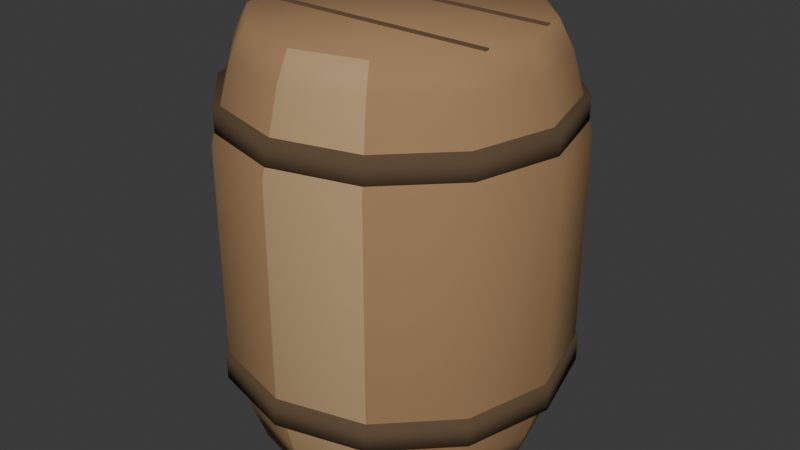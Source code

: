 # Source: wood_barrel_closed.blend  (saved by Blender 5.2.45; exported with 4.5.12 LTS)
import bpy
from mathutils import Matrix  # noqa: F401  (used for matrix-valued properties, if any)

bpy.ops.wm.read_factory_settings(use_empty=True)
scene = bpy.context.scene
scene.name = 'Scene'

# ---- collections
col_collection = bpy.data.collections.new('Collection'); scene.collection.children.link(col_collection)

# ---- materials (node trees are filled in below, after node groups)
mat_wood_005 = bpy.data.materials.new('wood.005')
mat_wood_005.diffuse_color = (0.3663, 0.2195, 0.1095, 1.0)
mat_wood_light_005 = bpy.data.materials.new('wood_light.005')
mat_wood_light_005.diffuse_color = (0.4793, 0.3185, 0.1683, 1.0)
mat_metal_003 = bpy.data.materials.new('metal.003')
mat_metal_003.diffuse_color = (0.1095, 0.07227, 0.03955, 1.0)
mat_wood_seam_002 = bpy.data.materials.new('wood_seam.002')
mat_wood_seam_002.diffuse_color = (0.1413, 0.08866, 0.04971, 1.0)

# ---- material node trees
mat_wood_005.use_nodes = True; mat_wood_005.node_tree.nodes.clear()
_N = mat_wood_005.node_tree.nodes; _L = mat_wood_005.node_tree.links
n0 = _N.new('ShaderNodeBsdfPrincipled'); n0.name = 'Principled BSDF'; n0.location = (-200, 100)
n0.inputs[0].default_value = (0.3663, 0.2195, 0.1095, 1.0)
n0.inputs[2].default_value = 0.94
n0.inputs[10].default_value = 0.005
n0.inputs[13].default_value = 0.15
n1 = _N.new('ShaderNodeOutputMaterial'); n1.name = 'Material Output'; n1.location = (200, 100)
_L.new(n0.outputs[0], n1.inputs[0])
n1.is_active_output = True
mat_wood_light_005.use_nodes = True; mat_wood_light_005.node_tree.nodes.clear()
_N = mat_wood_light_005.node_tree.nodes; _L = mat_wood_light_005.node_tree.links
n0 = _N.new('ShaderNodeBsdfPrincipled'); n0.name = 'Principled BSDF'; n0.location = (-200, 100)
n0.inputs[0].default_value = (0.4793, 0.3185, 0.1683, 1.0)
n0.inputs[2].default_value = 0.94
n0.inputs[10].default_value = 0.005
n0.inputs[13].default_value = 0.15
n1 = _N.new('ShaderNodeOutputMaterial'); n1.name = 'Material Output'; n1.location = (200, 100)
_L.new(n0.outputs[0], n1.inputs[0])
n1.is_active_output = True
mat_metal_003.use_nodes = True; mat_metal_003.node_tree.nodes.clear()
_N = mat_metal_003.node_tree.nodes; _L = mat_metal_003.node_tree.links
n0 = _N.new('ShaderNodeBsdfPrincipled'); n0.name = 'Principled BSDF'; n0.location = (-200, 100)
n0.inputs[0].default_value = (0.1095, 0.07227, 0.03955, 1.0)
n0.inputs[2].default_value = 0.94
n0.inputs[10].default_value = 0.005
n0.inputs[13].default_value = 0.15
n1 = _N.new('ShaderNodeOutputMaterial'); n1.name = 'Material Output'; n1.location = (200, 100)
_L.new(n0.outputs[0], n1.inputs[0])
n1.is_active_output = True
mat_wood_seam_002.use_nodes = True; mat_wood_seam_002.node_tree.nodes.clear()
_N = mat_wood_seam_002.node_tree.nodes; _L = mat_wood_seam_002.node_tree.links
n0 = _N.new('ShaderNodeBsdfPrincipled'); n0.name = 'Principled BSDF'; n0.location = (-200, 100)
n0.inputs[0].default_value = (0.1413, 0.08866, 0.04971, 1.0)
n0.inputs[2].default_value = 0.94
n0.inputs[10].default_value = 0.005
n0.inputs[13].default_value = 0.15
n1 = _N.new('ShaderNodeOutputMaterial'); n1.name = 'Material Output'; n1.location = (200, 100)
_L.new(n0.outputs[0], n1.inputs[0])
n1.is_active_output = True

# ---- world
world_world = bpy.data.worlds.new('World'); scene.world = world_world
world_world.use_nodes = True; world_world.node_tree.nodes.clear()
_N = world_world.node_tree.nodes; _L = world_world.node_tree.links
n0 = _N.new('ShaderNodeOutputWorld'); n0.name = 'World Output'; n0.location = (200, 100)
n1 = _N.new('ShaderNodeBackground'); n1.name = 'Background'; n1.location = (-200, 100)
n1.inputs[0].default_value = (0.05088, 0.05088, 0.05088, 1.0)
_L.new(n1.outputs[0], n0.inputs[0])
n0.is_active_output = True
world_world.color = (0.05088, 0.05088, 0.05088)
world_world.sun_shadow_jitter_overblur = 0.0

# ---- meshes
me_wooden_stave_barrel = bpy.data.meshes.new('Wooden stave barrel')
me_wooden_stave_barrel.from_pydata([(0.26, 0.0, 0.0), (0.2252, -0.13, 0.0), (0.13, -0.2252, 0.0), (1.592e-17, -0.26, 0.0), (-0.13, -0.2252, 0.0), (-0.2252, -0.13, 0.0), (-0.26, -3.184e-17, 0.0), (-0.2252, 0.13, 0.0), (-0.13, 0.2252, 0.0), (-4.776e-17, 0.26, 0.0), (0.13, 0.2252, 0.0), (0.2252, 0.13, 0.0), (0.285, 0.0, 0.07), (0.2468, -0.1425, 0.07), (0.1425, -0.2468, 0.07), (1.745e-17, -0.285, 0.07), (-0.1425, -0.2468, 0.07), (-0.2468, -0.1425, 0.07), (-0.285, -3.49e-17, 0.07), (-0.2468, 0.1425, 0.07), (-0.1425, 0.2468, 0.07), (-5.235e-17, 0.285, 0.07), (0.1425, 0.2468, 0.07), (0.2468, 0.1425, 0.07), (0.32, 0.0, 0.2), (0.2771, -0.16, 0.2), (0.16, -0.2771, 0.2), (1.959e-17, -0.32, 0.2), (-0.16, -0.2771, 0.2), (-0.2771, -0.16, 0.2), (-0.32, -3.919e-17, 0.2), (-0.2771, 0.16, 0.2), (-0.16, 0.2771, 0.2), (-5.878e-17, 0.32, 0.2), (0.16, 0.2771, 0.2), (0.2771, 0.16, 0.2), (0.32, 0.0, 0.59), (0.2771, -0.16, 0.59), (0.16, -0.2771, 0.59), (1.959e-17, -0.32, 0.59), (-0.16, -0.2771, 0.59), (-0.2771, -0.16, 0.59), (-0.32, -3.919e-17, 0.59), (-0.2771, 0.16, 0.59), (-0.16, 0.2771, 0.59), (-5.878e-17, 0.32, 0.59), (0.16, 0.2771, 0.59), (0.2771, 0.16, 0.59), (0.28, 0.0, 0.73), (0.2425, -0.14, 0.73), (0.14, -0.2425, 0.73), (1.715e-17, -0.28, 0.73), (-0.14, -0.2425, 0.73), (-0.2425, -0.14, 0.73), (-0.28, -3.429e-17, 0.73), (-0.2425, 0.14, 0.73), (-0.14, 0.2425, 0.73), (-5.144e-17, 0.28, 0.73), (0.14, 0.2425, 0.73), (0.2425, 0.14, 0.73), (0.255, 0.0, 0.78), (0.2208, -0.1275, 0.78), (0.1275, -0.2208, 0.78), (1.561e-17, -0.255, 0.78), (-0.1275, -0.2208, 0.78), (-0.2208, -0.1275, 0.78), (-0.255, -3.123e-17, 0.78), (-0.2208, 0.1275, 0.78), (-0.1275, 0.2208, 0.78), (-4.684e-17, 0.255, 0.78), (0.1275, 0.2208, 0.78), (0.2208, 0.1275, 0.78)], [], [(0, 12, 13, 1), (1, 13, 14, 2), (2, 14, 15, 3), (3, 15, 16, 4), (4, 16, 17, 5), (5, 17, 18, 6), (6, 18, 19, 7), (7, 19, 20, 8), (8, 20, 21, 9), (9, 21, 22, 10), (10, 22, 23, 11), (11, 23, 12, 0), (12, 24, 25, 13), (13, 25, 26, 14), (14, 26, 27, 15), (15, 27, 28, 16), (16, 28, 29, 17), (17, 29, 30, 18), (18, 30, 31, 19), (19, 31, 32, 20), (20, 32, 33, 21), (21, 33, 34, 22), (22, 34, 35, 23), (23, 35, 24, 12), (24, 36, 37, 25), (25, 37, 38, 26), (26, 38, 39, 27), (27, 39, 40, 28), (28, 40, 41, 29), (29, 41, 42, 30), (30, 42, 43, 31), (31, 43, 44, 32), (32, 44, 45, 33), (33, 45, 46, 34), (34, 46, 47, 35), (35, 47, 36, 24), (36, 48, 49, 37), (37, 49, 50, 38), (38, 50, 51, 39), (39, 51, 52, 40), (40, 52, 53, 41), (41, 53, 54, 42), (42, 54, 55, 43), (43, 55, 56, 44), (44, 56, 57, 45), (45, 57, 58, 46), (46, 58, 59, 47), (47, 59, 48, 36), (48, 60, 61, 49), (49, 61, 62, 50), (50, 62, 63, 51), (51, 63, 64, 52), (52, 64, 65, 53), (53, 65, 66, 54), (54, 66, 67, 55), (55, 67, 68, 56), (56, 68, 69, 57), (57, 69, 70, 58), (58, 70, 71, 59), (59, 71, 60, 48), (11, 0, 1, 2, 3, 4, 5, 6, 7, 8, 9, 10), (60, 71, 70, 69, 68, 67, 66, 65, 64, 63, 62, 61)])
me_wooden_stave_barrel.polygons.foreach_set('use_smooth', [True] * 62)
me_wooden_stave_barrel.polygons.foreach_set('material_index', [0, 0, 1, 0, 0, 0, 0, 1, 0, 0, 0, 0, 0, 0, 1, 0, 0, 0, 0, 1, 0, 0, 0, 0, 0, 0, 1, 0, 0, 0, 0, 1, 0, 0, 0, 0, 0, 0, 1, 0, 0, 0, 0, 1, 0, 0, 0, 0, 0, 0, 1, 0, 0, 0, 0, 1, 0, 0, 0, 0, 0, 0])
me_wooden_stave_barrel.materials.append(mat_wood_005)
me_wooden_stave_barrel.materials.append(mat_wood_light_005)
me_wooden_stave_barrel.update()
me_dark_iron_barrel_hoop = bpy.data.meshes.new('Dark iron barrel hoop')
me_dark_iron_barrel_hoop.from_pydata([(0.325, 0.0, 0.145), (0.2815, -0.1625, 0.145), (0.1625, -0.2815, 0.145), (1.99e-17, -0.325, 0.145), (-0.1625, -0.2815, 0.145), (-0.2815, -0.1625, 0.145), (-0.325, -3.98e-17, 0.145), (-0.2815, 0.1625, 0.145), (-0.1625, 0.2815, 0.145), (-5.97e-17, 0.325, 0.145), (0.1625, 0.2815, 0.145), (0.2815, 0.1625, 0.145), (0.325, 0.0, 0.195), (0.2815, -0.1625, 0.195), (0.1625, -0.2815, 0.195), (1.99e-17, -0.325, 0.195), (-0.1625, -0.2815, 0.195), (-0.2815, -0.1625, 0.195), (-0.325, -3.98e-17, 0.195), (-0.2815, 0.1625, 0.195), (-0.1625, 0.2815, 0.195), (-5.97e-17, 0.325, 0.195), (0.1625, 0.2815, 0.195), (0.2815, 0.1625, 0.195)], [], [(0, 12, 13, 1), (1, 13, 14, 2), (2, 14, 15, 3), (3, 15, 16, 4), (4, 16, 17, 5), (5, 17, 18, 6), (6, 18, 19, 7), (7, 19, 20, 8), (8, 20, 21, 9), (9, 21, 22, 10), (10, 22, 23, 11), (11, 23, 12, 0), (11, 0, 1, 2, 3, 4, 5, 6, 7, 8, 9, 10), (12, 23, 22, 21, 20, 19, 18, 17, 16, 15, 14, 13)])
me_dark_iron_barrel_hoop.polygons.foreach_set('use_smooth', [True] * 14)
me_dark_iron_barrel_hoop.materials.append(mat_metal_003)
me_dark_iron_barrel_hoop.update()
me_dark_iron_barrel_hoop_001 = bpy.data.meshes.new('Dark iron barrel hoop.001')
me_dark_iron_barrel_hoop_001.from_pydata([(0.314, 0.0, 0.605), (0.2719, -0.157, 0.605), (0.157, -0.2719, 0.605), (1.923e-17, -0.314, 0.605), (-0.157, -0.2719, 0.605), (-0.2719, -0.157, 0.605), (-0.314, -3.845e-17, 0.605), (-0.2719, 0.157, 0.605), (-0.157, 0.2719, 0.605), (-5.768e-17, 0.314, 0.605), (0.157, 0.2719, 0.605), (0.2719, 0.157, 0.605), (0.314, 0.0, 0.655), (0.2719, -0.157, 0.655), (0.157, -0.2719, 0.655), (1.923e-17, -0.314, 0.655), (-0.157, -0.2719, 0.655), (-0.2719, -0.157, 0.655), (-0.314, -3.845e-17, 0.655), (-0.2719, 0.157, 0.655), (-0.157, 0.2719, 0.655), (-5.768e-17, 0.314, 0.655), (0.157, 0.2719, 0.655), (0.2719, 0.157, 0.655)], [], [(0, 12, 13, 1), (1, 13, 14, 2), (2, 14, 15, 3), (3, 15, 16, 4), (4, 16, 17, 5), (5, 17, 18, 6), (6, 18, 19, 7), (7, 19, 20, 8), (8, 20, 21, 9), (9, 21, 22, 10), (10, 22, 23, 11), (11, 23, 12, 0), (11, 0, 1, 2, 3, 4, 5, 6, 7, 8, 9, 10), (12, 23, 22, 21, 20, 19, 18, 17, 16, 15, 14, 13)])
me_dark_iron_barrel_hoop_001.polygons.foreach_set('use_smooth', [True] * 14)
me_dark_iron_barrel_hoop_001.materials.append(mat_metal_003)
me_dark_iron_barrel_hoop_001.update()
me_cube_200 = bpy.data.meshes.new('Cube.200')
me_cube_200.from_pydata([(-0.23, -0.0045, -0.002), (-0.23, -0.0045, 0.002), (-0.23, 0.0045, -0.002), (-0.23, 0.0045, 0.002), (0.23, -0.0045, -0.002), (0.23, -0.0045, 0.002), (0.23, 0.0045, -0.002), (0.23, 0.0045, 0.002)], [], [(0, 1, 3, 2), (2, 3, 7, 6), (6, 7, 5, 4), (4, 5, 1, 0), (2, 6, 4, 0), (7, 3, 1, 5)])
_uv = me_cube_200.uv_layers.new(name='UVMap')
_uv.uv.foreach_set('vector', [0.375, 0.0, 0.625, 0.0, 0.625, 0.25, 0.375, 0.25, 0.375, 0.25, 0.625, 0.25, 0.625, 0.5, 0.375, 0.5, 0.375, 0.5, 0.625, 0.5, 0.625, 0.75, 0.375, 0.75, 0.375, 0.75, 0.625, 0.75, 0.625, 1.0, 0.375, 1.0, 0.125, 0.5, 0.375, 0.5, 0.375, 0.75, 0.125, 0.75, 0.625, 0.5, 0.875, 0.5, 0.875, 0.75, 0.625, 0.75])
me_cube_200.materials.append(mat_wood_seam_002)
me_cube_200.update()
me_cube_226 = bpy.data.meshes.new('Cube.226')
me_cube_226.from_pydata([(-0.23, -0.0045, -0.002), (-0.23, -0.0045, 0.002), (-0.23, 0.0045, -0.002), (-0.23, 0.0045, 0.002), (0.23, -0.0045, -0.002), (0.23, -0.0045, 0.002), (0.23, 0.0045, -0.002), (0.23, 0.0045, 0.002)], [], [(0, 1, 3, 2), (2, 3, 7, 6), (6, 7, 5, 4), (4, 5, 1, 0), (2, 6, 4, 0), (7, 3, 1, 5)])
_uv = me_cube_226.uv_layers.new(name='UVMap')
_uv.uv.foreach_set('vector', [0.375, 0.0, 0.625, 0.0, 0.625, 0.25, 0.375, 0.25, 0.375, 0.25, 0.625, 0.25, 0.625, 0.5, 0.375, 0.5, 0.375, 0.5, 0.625, 0.5, 0.625, 0.75, 0.375, 0.75, 0.375, 0.75, 0.625, 0.75, 0.625, 1.0, 0.375, 1.0, 0.125, 0.5, 0.375, 0.5, 0.375, 0.75, 0.125, 0.75, 0.625, 0.5, 0.875, 0.5, 0.875, 0.75, 0.625, 0.75])
me_cube_226.materials.append(mat_wood_seam_002)
me_cube_226.update()

# ---- objects
ob_wood_barrel_closed___installation_pivot = bpy.data.objects.new('wood_barrel_closed / installation pivot', None)
ob_wooden_stave_barrel = bpy.data.objects.new('Wooden stave barrel', me_wooden_stave_barrel)
ob_dark_iron_barrel_hoop = bpy.data.objects.new('Dark iron barrel hoop', me_dark_iron_barrel_hoop)
ob_dark_iron_barrel_hoop_001 = bpy.data.objects.new('Dark iron barrel hoop.001', me_dark_iron_barrel_hoop_001)
ob_quiet_lid_board_seam = bpy.data.objects.new('Quiet lid board seam', me_cube_200)
ob_quiet_lid_board_seam_001 = bpy.data.objects.new('Quiet lid board seam.001', me_cube_226)

# ---- transforms, parenting, visibility, modifiers, constraints
ob_wood_barrel_closed___installation_pivot.location = (0.0, 0.0, 0.0)
ob_wooden_stave_barrel.parent = ob_wood_barrel_closed___installation_pivot
ob_wooden_stave_barrel.location = (0.0, 0.0, 0.0)
ob_dark_iron_barrel_hoop.parent = ob_wood_barrel_closed___installation_pivot
ob_dark_iron_barrel_hoop.location = (0.0, 0.0, 0.0)
ob_dark_iron_barrel_hoop_001.parent = ob_wood_barrel_closed___installation_pivot
ob_dark_iron_barrel_hoop_001.location = (0.0, 0.0, 0.0)
ob_quiet_lid_board_seam.parent = ob_wood_barrel_closed___installation_pivot
ob_quiet_lid_board_seam.location = (0.0, 0.08, 0.781)
ob_quiet_lid_board_seam_001.parent = ob_wood_barrel_closed___installation_pivot
ob_quiet_lid_board_seam_001.location = (0.0, -0.08, 0.781)

# ---- collection membership
scene.collection.objects.link(ob_wood_barrel_closed___installation_pivot)
scene.collection.objects.link(ob_wooden_stave_barrel)
scene.collection.objects.link(ob_dark_iron_barrel_hoop)
scene.collection.objects.link(ob_dark_iron_barrel_hoop_001)
col_collection.objects.link(ob_quiet_lid_board_seam)
col_collection.objects.link(ob_quiet_lid_board_seam_001)

# ---- scene / render settings (as saved in the file)
scene.frame_start = 1; scene.frame_end = 250; scene.frame_set(1)
scene.render.engine = 'BLENDER_EEVEE_NEXT'
scene.render.bake_bias = 0.0
scene.render.bake_samples = 0
scene.render.compositor_device = 'GPU'
scene.eevee.use_volume_custom_range = False
scene.eevee.fast_gi_thickness_near = 0.1
scene.eevee.fast_gi_thickness_far = 0.0
scene.eevee.ray_tracing_options.screen_trace_thickness = 0.1
bpy.context.view_layer.update()

# ---- added for rendering (the .blend has no active camera and no usable light): camera, sun
cam_auto = bpy.data.cameras.new('AutoCamera')
cam_auto.lens = 50.0
cam_auto.sensor_width = 36.0
cam_auto.clip_end = 1000.0
ob_auto_camera = bpy.data.objects.new('AutoCamera', cam_auto)
scene.collection.objects.link(ob_auto_camera)
ob_auto_camera.location = (1.11722, -1.34067, 1.28528)
ob_auto_camera.rotation_euler = (1.09748, -7.21219e-08, 0.694738)
scene.camera = ob_auto_camera
light_auto_sun = bpy.data.lights.new('AutoSun', 'SUN')
light_auto_sun.energy = 3.0
light_auto_sun.angle = 0.0523599
ob_auto_sun = bpy.data.objects.new('AutoSun', light_auto_sun)
scene.collection.objects.link(ob_auto_sun)
ob_auto_sun.rotation_euler = (0.872665, 0.174533, 0.523599)
bpy.context.view_layer.update()
